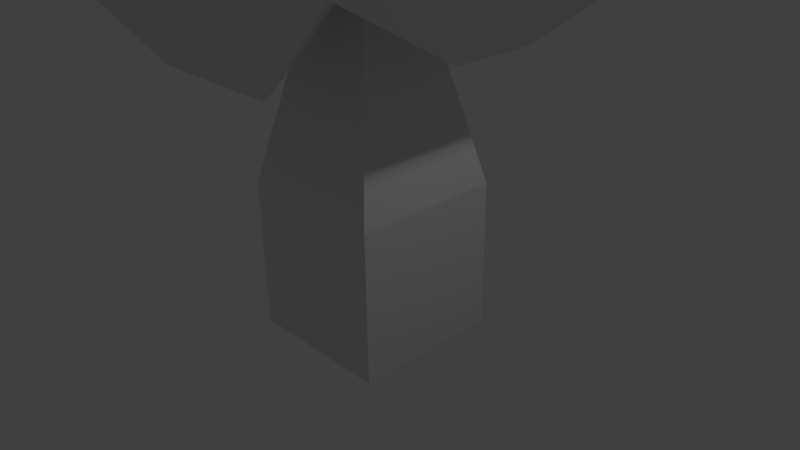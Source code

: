 # Source: minion.blend  (saved by Blender 2.69.0; exported with 4.5.12 LTS)
import bpy
from mathutils import Matrix  # noqa: F401  (used for matrix-valued properties, if any)

bpy.ops.wm.read_factory_settings(use_empty=True)
scene = bpy.context.scene
scene.name = 'Scene'

# ---- collections
col_collection_1 = bpy.data.collections.new('Collection 1'); scene.collection.children.link(col_collection_1)

# ---- materials (node trees are filled in below, after node groups)
mat_material = bpy.data.materials.new('Material')
mat_material.alpha_threshold = 0.0
mat_material.use_transparent_shadow = False
mat_material.preview_render_type = 'CUBE'
mat_material.roughness = 0.5
mat_material.line_color = (0.0, 0.0, 0.0, 1.0)

# ---- material node trees

# ---- world
world_world = bpy.data.worlds.new('World'); scene.world = world_world
world_world.color = (0.05088, 0.05088, 0.05088)
world_world.use_sun_shadow = False
world_world.sun_shadow_jitter_overblur = 0.0
world_world.cycles.sampling_method = 'MANUAL'
world_world.cycles.sample_map_resolution = 256

# ---- cameras
cam_camera = bpy.data.cameras.new('Camera')
cam_camera.clip_end = 100.0
cam_camera.lens = 35.0
cam_camera.sensor_width = 32.0
cam_camera.sensor_height = 18.0
cam_camera.ortho_scale = 7.314
cam_camera.dof.focus_distance = 0.0
cam_camera.dof.aperture_fstop = 128.0

# ---- lights
light_lamp = bpy.data.lights.new('Lamp', 'POINT')
light_lamp.transmission_factor = 0.0
light_lamp.cutoff_distance = 30.0
light_lamp.energy = 100.0
light_lamp.shadow_buffer_clip_start = 1.001
light_lamp.shadow_soft_size = 0.1
light_lamp.shadow_maximum_resolution = 0.006
light_lamp.use_absolute_resolution = True
light_lamp.cycles.use_multiple_importance_sampling = False

# ---- meshes
me_cube = bpy.data.meshes.new('Cube')
me_cube.from_pydata([(1.0, 1.0, -1.0), (1.0, -1.0, -1.0), (-1.0, -1.0, -1.0), (-1.0, 1.0, -1.0), (1.0, 1.0, 1.0), (1.0, -1.0, 1.0), (-1.0, -1.0, 1.0), (-1.0, 1.0, 1.0), (0.3587, 0.3587, 3.715), (0.3587, -0.3587, 3.715), (-0.3587, -0.3587, 3.715), (-0.3587, 0.3587, 3.715), (1.0, 1.0, -1.0), (1.0, -1.0, -1.0), (-1.0, -1.0, -1.0), (-1.0, 1.0, -1.0), (2.691, 2.691, 4.046), (2.691, -2.691, 4.046), (-2.691, -2.691, 4.046), (-2.691, 2.691, 4.046), (2.691, 2.691, 4.046), (2.691, -2.691, 4.046), (-2.691, -2.691, 4.046), (-2.691, 2.691, 4.046), (-1.629, -0.03192, 2.395), (-1.629, 0.03192, 2.395), (-1.837, -0.2394, 2.424), (-1.837, 0.2394, 2.424), (0.03504, 1.574, 2.713), (-0.03504, 1.574, 2.713), (0.2628, 1.802, 2.745), (-0.2628, 1.802, 2.745), (0.1175, -1.312, 2.629), (-0.1175, -1.312, 2.629), (0.8817, -2.076, 2.738), (-0.8817, -2.076, 2.738), (1.429, 0.07086, 2.899), (1.429, -0.07086, 2.899), (1.89, 0.5316, 2.964), (1.89, -0.5316, 2.964)], [], [(2, 3, 15, 14), (7, 6, 10, 11), (0, 4, 5, 1), (1, 5, 6, 2), (2, 6, 7, 3), (4, 0, 3, 7), (10, 18, 26, 24), (6, 5, 9, 10), (4, 7, 11, 8), (5, 4, 8, 9), (12, 13, 14, 15), (1, 2, 14, 13), (3, 0, 12, 15), (0, 1, 13, 12), (19, 18, 22, 23), (9, 17, 34, 32), (16, 8, 28, 30), (8, 16, 38, 36), (20, 23, 22, 21), (18, 17, 21, 22), (16, 19, 23, 20), (17, 16, 20, 21), (25, 24, 26, 27), (19, 11, 25, 27), (18, 19, 27, 26), (11, 10, 24, 25), (28, 29, 31, 30), (11, 19, 31, 29), (19, 16, 30, 31), (8, 11, 29, 28), (33, 32, 34, 35), (18, 10, 33, 35), (17, 18, 35, 34), (10, 9, 32, 33), (37, 36, 38, 39), (17, 9, 37, 39), (16, 17, 39, 38), (9, 8, 36, 37)])
me_cube.materials.append(mat_material)
me_cube.use_remesh_preserve_volume = False
me_cube.use_remesh_preserve_attributes = False
me_cube.use_mirror_vertex_groups = False
me_cube.update()

# ---- objects
ob_cube = bpy.data.objects.new('Cube', me_cube)
ob_lamp = bpy.data.objects.new('Lamp', light_lamp)
ob_camera = bpy.data.objects.new('Camera', cam_camera)

# ---- transforms, parenting, visibility, modifiers, constraints
ob_cube.location = (0.0, 0.0, 0.0)
ob_cube.lock_rotations_4d = False
ob_cube.empty_display_type = 'ARROWS'
ob_cube.lineart.crease_threshold = 0.0
ob_lamp.location = (4.076, 1.005, 5.904)
ob_lamp.rotation_euler = (0.6503, 0.05522, 1.866)
ob_lamp.lock_rotations_4d = False
ob_lamp.empty_display_type = 'ARROWS'
ob_lamp.color = (0.0, 0.0, 0.0, 0.0)
ob_lamp.lineart.crease_threshold = 0.0
ob_camera.location = (7.481, -6.508, 5.344)
ob_camera.rotation_euler = (1.109, 0.01082, 0.8149)
ob_camera.lock_rotations_4d = False
ob_camera.empty_display_type = 'ARROWS'
ob_camera.color = (0.0, 0.0, 0.0, 0.0)
ob_camera.display_type = 'WIRE'
ob_camera.lineart.crease_threshold = 0.0

# ---- collection membership
col_collection_1.objects.link(ob_cube)
col_collection_1.objects.link(ob_lamp)
col_collection_1.objects.link(ob_camera)

# ---- scene / render settings (as saved in the file)
scene.camera = ob_camera
scene.frame_start = 1; scene.frame_end = 250; scene.frame_set(1)
scene.render.engine = 'BLENDER_EEVEE_NEXT'
scene.render.image_settings.compression = 90
scene.render.resolution_percentage = 50
scene.render.dither_intensity = 0.0
scene.cycles.use_denoising = False
scene.cycles.samples = 10
scene.cycles.sampling_pattern = 'TABULATED_SOBOL'
scene.cycles.light_sampling_threshold = 0.0
scene.cycles.use_adaptive_sampling = False
scene.cycles.use_light_tree = False
scene.cycles.blur_glossy = 0.0
scene.cycles.volume_bounces = 1
scene.cycles.pixel_filter_type = 'GAUSSIAN'
scene.cycles.sample_clamp_indirect = 0.0
scene.view_settings.view_transform = 'Standard'
bpy.context.view_layer.update()

